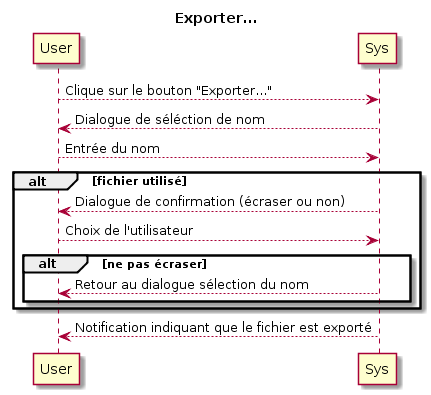

The diagram above was rendered by PlantUML. Its source (embedded in the PNG):
@startuml
title Exporter...

User --> Sys: Clique sur le bouton "Exporter..."
Sys --> User: Dialogue de séléction de nom
User --> Sys: Entrée du nom
alt fichier utilisé
	Sys --> User: Dialogue de confirmation (écraser ou non)
	User --> Sys: Choix de l'utilisateur
	alt ne pas écraser
		Sys --> User: Retour au dialogue sélection du nom
	end
end
Sys --> User: Notification indiquant que le fichier est exporté
@enduml